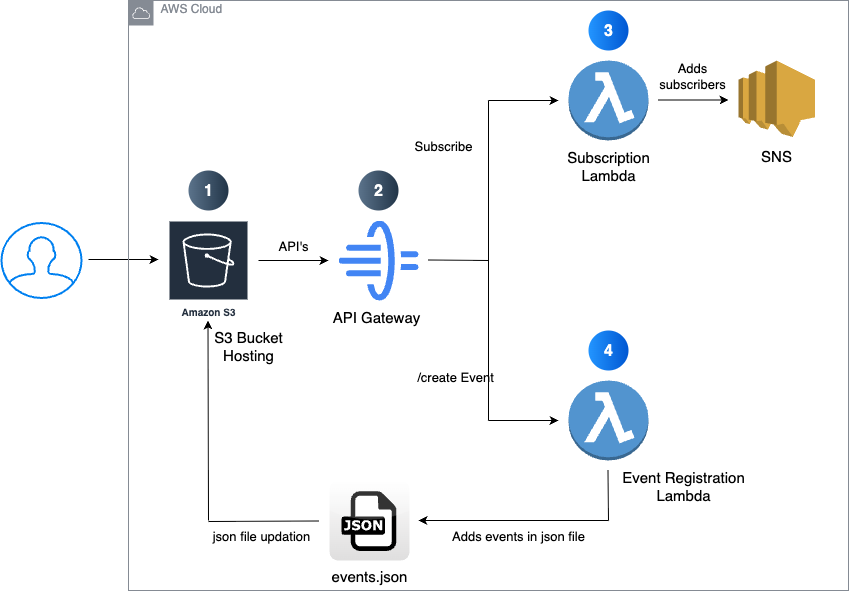

The diagram above was exported from draw.io. Its source (the exported page's mxGraphModel, read from the mxfile embedded in the PNG):
<mxGraphModel dx="2276" dy="886" grid="1" gridSize="10" guides="1" tooltips="1" connect="1" arrows="1" fold="1" page="1" pageScale="1" pageWidth="850" pageHeight="1100" background="light-dark(#FFFFFF,#FFFFFF)" math="0" shadow="0">
  <root>
    <mxCell id="0" />
    <mxCell id="1" parent="0" />
    <mxCell id="3RLzcPZDsz8FRfdk1SiL-8" value="Amazon S3" style="sketch=0;outlineConnect=0;fontColor=#232F3E;gradientColor=none;strokeColor=#ffffff;fillColor=#232F3E;dashed=0;verticalLabelPosition=middle;verticalAlign=bottom;align=center;html=1;whiteSpace=wrap;fontSize=10;fontStyle=1;spacing=3;shape=mxgraph.aws4.productIcon;prIcon=mxgraph.aws4.s3;" vertex="1" parent="1">
      <mxGeometry x="40" y="360" width="80" height="100" as="geometry" />
    </mxCell>
    <mxCell id="3RLzcPZDsz8FRfdk1SiL-9" value="" style="edgeStyle=none;orthogonalLoop=1;jettySize=auto;html=1;rounded=0;fontColor=light-dark(#000000,#000000);" edge="1" parent="1">
      <mxGeometry width="100" relative="1" as="geometry">
        <mxPoint x="130" y="400" as="sourcePoint" />
        <mxPoint x="200" y="400" as="targetPoint" />
        <Array as="points" />
      </mxGeometry>
    </mxCell>
    <mxCell id="3RLzcPZDsz8FRfdk1SiL-10" value="API Gateway" style="sketch=0;verticalAlign=top;labelPosition=center;verticalLabelPosition=bottom;align=center;spacingTop=-6;shape=image;aspect=fixed;imageAspect=0;image=data:image/svg+xml,(base64 omitted: 2164 chars);fontColor=none;noLabel=1;" vertex="1" parent="1">
      <mxGeometry x="210" y="360" width="80" height="80" as="geometry" />
    </mxCell>
    <mxCell id="3RLzcPZDsz8FRfdk1SiL-12" value="" style="edgeStyle=none;orthogonalLoop=1;jettySize=auto;html=1;rounded=0;endArrow=none;endFill=0;fontColor=light-dark(#000000,#000000);" edge="1" parent="1">
      <mxGeometry width="100" relative="1" as="geometry">
        <mxPoint x="300" y="399.5" as="sourcePoint" />
        <mxPoint x="360" y="400" as="targetPoint" />
        <Array as="points" />
      </mxGeometry>
    </mxCell>
    <mxCell id="3RLzcPZDsz8FRfdk1SiL-13" value="" style="endArrow=none;html=1;rounded=0;fontColor=light-dark(#000000,#000000);" edge="1" parent="1">
      <mxGeometry width="50" height="50" relative="1" as="geometry">
        <mxPoint x="360" y="560" as="sourcePoint" />
        <mxPoint x="360" y="240" as="targetPoint" />
      </mxGeometry>
    </mxCell>
    <mxCell id="3RLzcPZDsz8FRfdk1SiL-14" value="" style="endArrow=classic;html=1;rounded=0;fontColor=light-dark(#000000,#000000);" edge="1" parent="1">
      <mxGeometry width="50" height="50" relative="1" as="geometry">
        <mxPoint x="360" y="240" as="sourcePoint" />
        <mxPoint x="430" y="240" as="targetPoint" />
      </mxGeometry>
    </mxCell>
    <mxCell id="3RLzcPZDsz8FRfdk1SiL-15" value="" style="endArrow=classic;html=1;rounded=0;fontColor=light-dark(#000000,#000000);" edge="1" parent="1">
      <mxGeometry width="50" height="50" relative="1" as="geometry">
        <mxPoint x="360" y="560" as="sourcePoint" />
        <mxPoint x="430" y="560" as="targetPoint" />
      </mxGeometry>
    </mxCell>
    <mxCell id="3RLzcPZDsz8FRfdk1SiL-17" value="" style="outlineConnect=0;dashed=0;verticalLabelPosition=bottom;verticalAlign=top;align=center;html=1;shape=mxgraph.aws3.lambda_function;fillColor=#5294CF;gradientColor=none;" vertex="1" parent="1">
      <mxGeometry x="440" y="200" width="80" height="80" as="geometry" />
    </mxCell>
    <mxCell id="3RLzcPZDsz8FRfdk1SiL-19" value="" style="outlineConnect=0;dashed=0;verticalLabelPosition=bottom;verticalAlign=top;align=center;html=1;shape=mxgraph.aws3.lambda_function;fillColor=#5294CF;gradientColor=none;" vertex="1" parent="1">
      <mxGeometry x="440" y="520" width="80" height="80" as="geometry" />
    </mxCell>
    <mxCell id="3RLzcPZDsz8FRfdk1SiL-20" value="" style="edgeStyle=none;orthogonalLoop=1;jettySize=auto;html=1;rounded=0;fontColor=light-dark(#000000,#000000);" edge="1" parent="1">
      <mxGeometry width="100" relative="1" as="geometry">
        <mxPoint x="530" y="239.5" as="sourcePoint" />
        <mxPoint x="600" y="239.5" as="targetPoint" />
        <Array as="points" />
      </mxGeometry>
    </mxCell>
    <mxCell id="3RLzcPZDsz8FRfdk1SiL-21" value="" style="outlineConnect=0;dashed=0;verticalLabelPosition=bottom;verticalAlign=top;align=center;html=1;shape=mxgraph.aws3.sns;fillColor=#D9A741;gradientColor=none;" vertex="1" parent="1">
      <mxGeometry x="610" y="200" width="76.5" height="76.5" as="geometry" />
    </mxCell>
    <mxCell id="3RLzcPZDsz8FRfdk1SiL-22" value="" style="edgeStyle=none;orthogonalLoop=1;jettySize=auto;html=1;rounded=0;endArrow=none;endFill=0;fontColor=light-dark(#000000,#000000);" edge="1" parent="1">
      <mxGeometry width="100" relative="1" as="geometry">
        <mxPoint x="479.5" y="610" as="sourcePoint" />
        <mxPoint x="480" y="660" as="targetPoint" />
        <Array as="points" />
      </mxGeometry>
    </mxCell>
    <mxCell id="3RLzcPZDsz8FRfdk1SiL-24" value="" style="edgeStyle=none;orthogonalLoop=1;jettySize=auto;html=1;rounded=0;fontColor=light-dark(#000000,#000000);" edge="1" parent="1">
      <mxGeometry width="100" relative="1" as="geometry">
        <mxPoint x="480" y="660" as="sourcePoint" />
        <mxPoint x="290" y="660" as="targetPoint" />
        <Array as="points" />
      </mxGeometry>
    </mxCell>
    <mxCell id="3RLzcPZDsz8FRfdk1SiL-25" value="" style="dashed=0;outlineConnect=0;html=1;align=center;labelPosition=center;verticalLabelPosition=bottom;verticalAlign=top;shape=mxgraph.webicons.json;gradientColor=#DFDEDE" vertex="1" parent="1">
      <mxGeometry x="201" y="620" width="80" height="80" as="geometry" />
    </mxCell>
    <mxCell id="3RLzcPZDsz8FRfdk1SiL-26" value="" style="edgeStyle=none;orthogonalLoop=1;jettySize=auto;html=1;rounded=0;endArrow=none;endFill=0;fontColor=light-dark(#000000,#000000);" edge="1" parent="1">
      <mxGeometry width="100" relative="1" as="geometry">
        <mxPoint x="80" y="661" as="sourcePoint" />
        <mxPoint x="190" y="660.5" as="targetPoint" />
        <Array as="points" />
      </mxGeometry>
    </mxCell>
    <mxCell id="3RLzcPZDsz8FRfdk1SiL-27" value="" style="edgeStyle=none;orthogonalLoop=1;jettySize=auto;html=1;rounded=0;fontColor=light-dark(#000000,#000000);" edge="1" parent="1">
      <mxGeometry width="100" relative="1" as="geometry">
        <mxPoint x="80" y="660" as="sourcePoint" />
        <mxPoint x="79.5" y="460" as="targetPoint" />
        <Array as="points" />
      </mxGeometry>
    </mxCell>
    <mxCell id="3RLzcPZDsz8FRfdk1SiL-32" value="&lt;font style=&quot;font-size: 15px;&quot;&gt;S3 Bucket Hosting&lt;/font&gt;" style="text;strokeColor=none;align=center;fillColor=none;html=1;verticalAlign=middle;whiteSpace=wrap;rounded=0;fontFamily=Helvetica;fontSize=12;fontColor=default;" vertex="1" parent="1">
      <mxGeometry x="80" y="470" width="80" height="30" as="geometry" />
    </mxCell>
    <mxCell id="3RLzcPZDsz8FRfdk1SiL-33" value="&lt;font style=&quot;font-size: 15px;&quot;&gt;API Gateway&lt;/font&gt;" style="text;strokeColor=none;align=center;fillColor=none;html=1;verticalAlign=middle;whiteSpace=wrap;rounded=0;fontFamily=Helvetica;fontSize=12;fontColor=default;" vertex="1" parent="1">
      <mxGeometry x="203" y="441" width="90" height="30" as="geometry" />
    </mxCell>
    <mxCell id="3RLzcPZDsz8FRfdk1SiL-35" value="&lt;font&gt;API's&lt;/font&gt;" style="text;strokeColor=none;align=center;fillColor=none;html=1;verticalAlign=middle;whiteSpace=wrap;rounded=0;fontFamily=Helvetica;fontSize=13;fontColor=default;" vertex="1" parent="1">
      <mxGeometry x="120" y="370" width="90" height="30" as="geometry" />
    </mxCell>
    <mxCell id="3RLzcPZDsz8FRfdk1SiL-36" value="&lt;font&gt;Subscribe&lt;/font&gt;" style="text;strokeColor=none;align=center;fillColor=none;html=1;verticalAlign=middle;whiteSpace=wrap;rounded=0;fontFamily=Helvetica;fontSize=13;fontColor=default;" vertex="1" parent="1">
      <mxGeometry x="270" y="270" width="90" height="30" as="geometry" />
    </mxCell>
    <mxCell id="3RLzcPZDsz8FRfdk1SiL-37" value="&lt;font&gt;/create Event&lt;/font&gt;" style="text;strokeColor=none;align=center;fillColor=none;html=1;verticalAlign=middle;whiteSpace=wrap;rounded=0;fontFamily=Helvetica;fontSize=13;fontColor=default;" vertex="1" parent="1">
      <mxGeometry x="282" y="501" width="90" height="30" as="geometry" />
    </mxCell>
    <mxCell id="3RLzcPZDsz8FRfdk1SiL-39" value="1" style="ellipse;whiteSpace=wrap;html=1;aspect=fixed;rotation=0;gradientColor=#223548;strokeColor=none;gradientDirection=east;fillColor=#5b738b;rounded=0;pointerEvents=0;fontFamily=Helvetica;fontSize=16;fontColor=#FFFFFF;spacingTop=4;spacingBottom=4;spacingLeft=4;spacingRight=4;points=[];fontStyle=1;sketch=0;align=center;verticalAlign=top;" vertex="1" parent="1">
      <mxGeometry x="60" y="310" width="40" height="40" as="geometry" />
    </mxCell>
    <mxCell id="3RLzcPZDsz8FRfdk1SiL-40" value="2" style="ellipse;whiteSpace=wrap;html=1;aspect=fixed;rotation=0;gradientColor=#223548;strokeColor=none;gradientDirection=east;fillColor=#5b738b;rounded=0;pointerEvents=0;fontFamily=Helvetica;fontSize=16;fontColor=#FFFFFF;spacingTop=4;spacingBottom=4;spacingLeft=4;spacingRight=4;points=[];fontStyle=1;sketch=0;align=center;verticalAlign=top;" vertex="1" parent="1">
      <mxGeometry x="230" y="310" width="40" height="40" as="geometry" />
    </mxCell>
    <mxCell id="3RLzcPZDsz8FRfdk1SiL-41" value="3" style="ellipse;whiteSpace=wrap;html=1;aspect=fixed;rotation=0;gradientColor=#0057D2;strokeColor=none;gradientDirection=east;fillColor=#2395FF;rounded=0;pointerEvents=0;fontFamily=Helvetica;fontSize=16;fontColor=#FFFFFF;spacingTop=4;spacingBottom=4;spacingLeft=4;spacingRight=4;points=[];fontStyle=1;sketch=0;align=center;verticalAlign=top;" vertex="1" parent="1">
      <mxGeometry x="460" y="150" width="40" height="40" as="geometry" />
    </mxCell>
    <mxCell id="3RLzcPZDsz8FRfdk1SiL-42" value="4" style="ellipse;whiteSpace=wrap;html=1;aspect=fixed;rotation=0;gradientColor=#0057D2;strokeColor=none;gradientDirection=east;fillColor=#2395FF;rounded=0;pointerEvents=0;fontFamily=Helvetica;fontSize=16;fontColor=#FFFFFF;spacingTop=4;spacingBottom=4;spacingLeft=4;spacingRight=4;points=[];fontStyle=1;sketch=0;align=center;verticalAlign=top;" vertex="1" parent="1">
      <mxGeometry x="460" y="470" width="40" height="40" as="geometry" />
    </mxCell>
    <mxCell id="3RLzcPZDsz8FRfdk1SiL-43" value="" style="endArrow=classic;html=1;rounded=0;fontColor=light-dark(#000000,#000000);" edge="1" parent="1">
      <mxGeometry width="50" height="50" relative="1" as="geometry">
        <mxPoint x="-40" y="399" as="sourcePoint" />
        <mxPoint x="30" y="399" as="targetPoint" />
      </mxGeometry>
    </mxCell>
    <mxCell id="3RLzcPZDsz8FRfdk1SiL-44" value="" style="html=1;verticalLabelPosition=bottom;align=center;labelBackgroundColor=#ffffff;verticalAlign=top;strokeWidth=2;strokeColor=#0080F0;shadow=0;dashed=0;shape=mxgraph.ios7.icons.user;sketch=0;spacingTop=-6;fontFamily=Helvetica;fontSize=12;fontColor=default;fillColor=default;" vertex="1" parent="1">
      <mxGeometry x="-127" y="362.5" width="80" height="75" as="geometry" />
    </mxCell>
    <mxCell id="3RLzcPZDsz8FRfdk1SiL-45" value="&lt;font style=&quot;font-size: 15px;&quot;&gt;Subscription&lt;/font&gt;&lt;div&gt;&lt;font style=&quot;font-size: 15px;&quot;&gt;Lambda&lt;/font&gt;&lt;/div&gt;" style="text;strokeColor=none;align=center;fillColor=none;html=1;verticalAlign=middle;whiteSpace=wrap;rounded=0;fontFamily=Helvetica;fontSize=12;fontColor=default;" vertex="1" parent="1">
      <mxGeometry x="435" y="290" width="90" height="30" as="geometry" />
    </mxCell>
    <mxCell id="3RLzcPZDsz8FRfdk1SiL-46" value="&lt;font style=&quot;font-size: 15px;&quot;&gt;SNS&lt;/font&gt;" style="text;strokeColor=none;align=center;fillColor=none;html=1;verticalAlign=middle;whiteSpace=wrap;rounded=0;fontFamily=Helvetica;fontSize=12;fontColor=default;" vertex="1" parent="1">
      <mxGeometry x="603.25" y="280" width="90" height="30" as="geometry" />
    </mxCell>
    <mxCell id="3RLzcPZDsz8FRfdk1SiL-47" value="&lt;font style=&quot;font-size: 15px;&quot;&gt;Event Registration Lambda&lt;/font&gt;" style="text;strokeColor=none;align=center;fillColor=none;html=1;verticalAlign=middle;whiteSpace=wrap;rounded=0;fontFamily=Helvetica;fontSize=12;fontColor=default;" vertex="1" parent="1">
      <mxGeometry x="490" y="610" width="130" height="30" as="geometry" />
    </mxCell>
    <mxCell id="3RLzcPZDsz8FRfdk1SiL-48" value="&lt;font style=&quot;font-size: 13px;&quot;&gt;Adds events in json file&lt;/font&gt;" style="text;strokeColor=none;align=center;fillColor=none;html=1;verticalAlign=middle;whiteSpace=wrap;rounded=0;fontFamily=Helvetica;fontSize=12;fontColor=default;" vertex="1" parent="1">
      <mxGeometry x="310" y="660" width="160" height="30" as="geometry" />
    </mxCell>
    <mxCell id="3RLzcPZDsz8FRfdk1SiL-49" value="&lt;span style=&quot;font-size: 15px;&quot;&gt;events.json&lt;/span&gt;" style="text;strokeColor=none;align=center;fillColor=none;html=1;verticalAlign=middle;whiteSpace=wrap;rounded=0;fontFamily=Helvetica;fontSize=12;fontColor=default;" vertex="1" parent="1">
      <mxGeometry x="196" y="700" width="90" height="30" as="geometry" />
    </mxCell>
    <mxCell id="3RLzcPZDsz8FRfdk1SiL-50" value="&lt;font style=&quot;font-size: 13px;&quot;&gt;json file updation&lt;/font&gt;" style="text;strokeColor=none;align=center;fillColor=none;html=1;verticalAlign=middle;whiteSpace=wrap;rounded=0;fontFamily=Helvetica;fontSize=12;fontColor=default;" vertex="1" parent="1">
      <mxGeometry x="63" y="660" width="140" height="30" as="geometry" />
    </mxCell>
    <mxCell id="3RLzcPZDsz8FRfdk1SiL-51" value="&lt;font style=&quot;font-size: 13px;&quot;&gt;Adds subscribers&lt;/font&gt;" style="text;strokeColor=none;align=center;fillColor=none;html=1;verticalAlign=middle;whiteSpace=wrap;rounded=0;fontFamily=Helvetica;fontSize=12;fontColor=default;" vertex="1" parent="1">
      <mxGeometry x="519" y="200" width="90" height="30" as="geometry" />
    </mxCell>
    <mxCell id="3RLzcPZDsz8FRfdk1SiL-54" value="AWS Cloud" style="sketch=0;outlineConnect=0;gradientColor=none;html=1;whiteSpace=wrap;fontSize=12;fontStyle=0;shape=mxgraph.aws4.group;grIcon=mxgraph.aws4.group_aws_cloud;strokeColor=#858B94;fillColor=none;verticalAlign=top;align=left;spacingLeft=30;fontColor=#858B94;dashed=0;spacingTop=-6;fontFamily=Helvetica;" vertex="1" parent="1">
      <mxGeometry y="140" width="720" height="590" as="geometry" />
    </mxCell>
  </root>
</mxGraphModel>